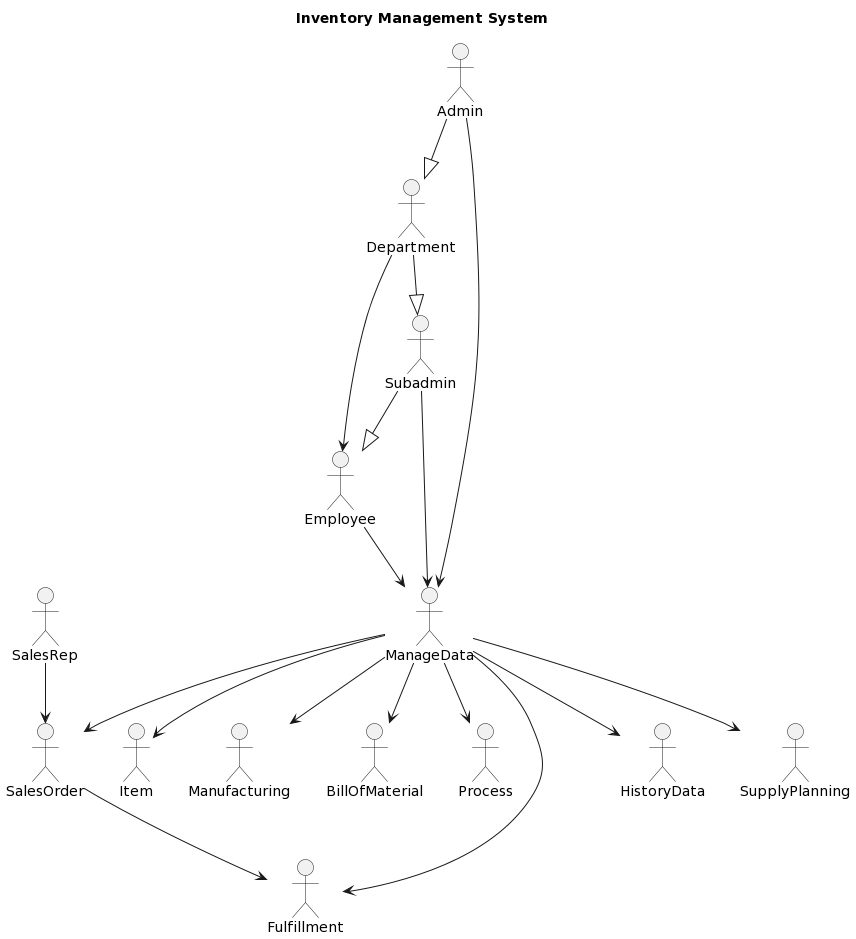

The diagram above was rendered by PlantUML. Its source (embedded in the PNG):
@startuml
title Inventory Management System


title Inventory Management System

actor Admin
actor Subadmin
actor Employee
actor SalesRep

Admin --|> Department
Admin --> ManageData
Subadmin --> ManageData
Department --|> Subadmin
Department-->Employee
Employee-->ManageData
Subadmin --|> Employee
SalesRep --> SalesOrder

ManageData --> Item
ManageData --> Manufacturing
ManageData --> BillOfMaterial
ManageData --> Process
ManageData --> SalesOrder
ManageData --> Fulfillment
ManageData --> HistoryData
ManageData --> SupplyPlanning

SalesOrder --> Fulfillment
@enduml